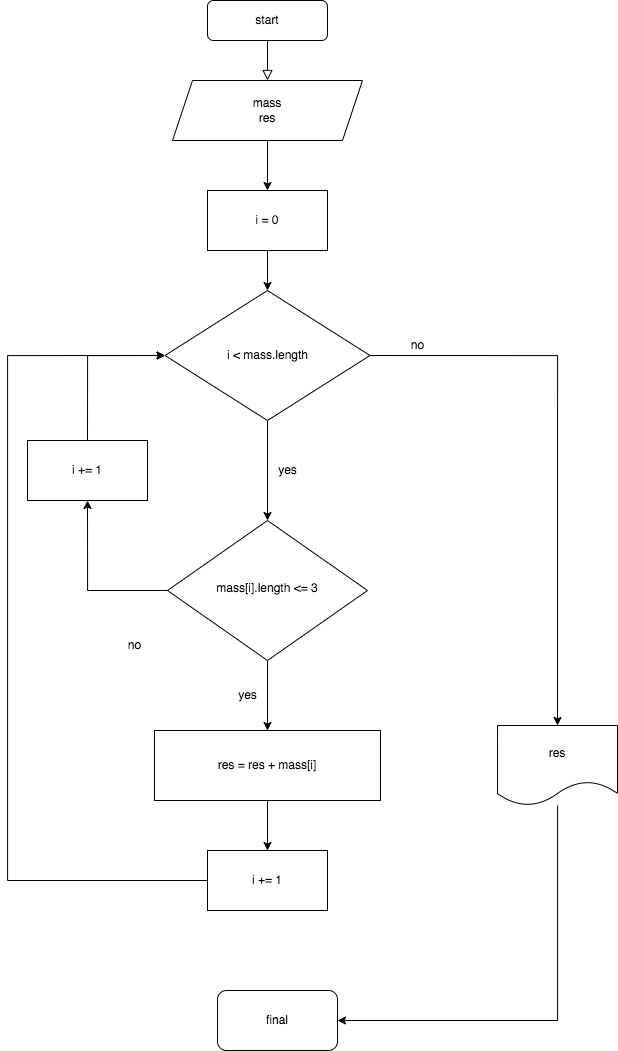

The diagram above was exported from draw.io. Its source (the exported page's mxGraphModel, read from the mxfile embedded in the PNG):
<mxGraphModel dx="2271" dy="2018" grid="1" gridSize="10" guides="1" tooltips="1" connect="1" arrows="1" fold="1" page="1" pageScale="1" pageWidth="827" pageHeight="1169" math="0" shadow="0">
  <root>
    <mxCell id="WIyWlLk6GJQsqaUBKTNV-0" />
    <mxCell id="WIyWlLk6GJQsqaUBKTNV-1" parent="WIyWlLk6GJQsqaUBKTNV-0" />
    <mxCell id="WIyWlLk6GJQsqaUBKTNV-3" value="start" style="rounded=1;whiteSpace=wrap;html=1;fontSize=12;glass=0;strokeWidth=1;shadow=0;" parent="WIyWlLk6GJQsqaUBKTNV-1" vertex="1">
      <mxGeometry x="160" y="-340" width="120" height="40" as="geometry" />
    </mxCell>
    <mxCell id="WIyWlLk6GJQsqaUBKTNV-4" value="" style="rounded=0;html=1;jettySize=auto;orthogonalLoop=1;fontSize=11;endArrow=block;endFill=0;endSize=8;strokeWidth=1;shadow=0;labelBackgroundColor=none;edgeStyle=orthogonalEdgeStyle;" parent="WIyWlLk6GJQsqaUBKTNV-1" target="WIyWlLk6GJQsqaUBKTNV-10" edge="1">
      <mxGeometry y="20" relative="1" as="geometry">
        <mxPoint as="offset" />
        <mxPoint x="220" y="250" as="sourcePoint" />
      </mxGeometry>
    </mxCell>
    <mxCell id="Gx4bi2rqTldfuTWvclHZ-17" style="edgeStyle=orthogonalEdgeStyle;rounded=0;orthogonalLoop=1;jettySize=auto;html=1;exitX=0.5;exitY=1;exitDx=0;exitDy=0;entryX=0.5;entryY=0;entryDx=0;entryDy=0;" edge="1" parent="WIyWlLk6GJQsqaUBKTNV-1" source="WIyWlLk6GJQsqaUBKTNV-10" target="Gx4bi2rqTldfuTWvclHZ-5">
      <mxGeometry relative="1" as="geometry" />
    </mxCell>
    <mxCell id="Gx4bi2rqTldfuTWvclHZ-30" style="edgeStyle=orthogonalEdgeStyle;rounded=0;orthogonalLoop=1;jettySize=auto;html=1;exitX=0;exitY=0.5;exitDx=0;exitDy=0;entryX=0.5;entryY=1;entryDx=0;entryDy=0;" edge="1" parent="WIyWlLk6GJQsqaUBKTNV-1" source="WIyWlLk6GJQsqaUBKTNV-10" target="Gx4bi2rqTldfuTWvclHZ-13">
      <mxGeometry relative="1" as="geometry" />
    </mxCell>
    <mxCell id="WIyWlLk6GJQsqaUBKTNV-10" value="mass[i].length &amp;lt;= 3" style="rhombus;whiteSpace=wrap;html=1;shadow=0;fontFamily=Helvetica;fontSize=12;align=center;strokeWidth=1;spacing=6;spacingTop=-4;" parent="WIyWlLk6GJQsqaUBKTNV-1" vertex="1">
      <mxGeometry x="120" y="180" width="200" height="140" as="geometry" />
    </mxCell>
    <mxCell id="Gx4bi2rqTldfuTWvclHZ-1" value="" style="rounded=0;html=1;jettySize=auto;orthogonalLoop=1;fontSize=11;endArrow=block;endFill=0;endSize=8;strokeWidth=1;shadow=0;labelBackgroundColor=none;edgeStyle=orthogonalEdgeStyle;" edge="1" parent="WIyWlLk6GJQsqaUBKTNV-1" source="WIyWlLk6GJQsqaUBKTNV-3" target="Gx4bi2rqTldfuTWvclHZ-0">
      <mxGeometry relative="1" as="geometry">
        <mxPoint x="220" y="50" as="sourcePoint" />
        <mxPoint x="220" y="170" as="targetPoint" />
      </mxGeometry>
    </mxCell>
    <mxCell id="Gx4bi2rqTldfuTWvclHZ-23" style="edgeStyle=orthogonalEdgeStyle;rounded=0;orthogonalLoop=1;jettySize=auto;html=1;exitX=0.5;exitY=1;exitDx=0;exitDy=0;entryX=0.5;entryY=0;entryDx=0;entryDy=0;" edge="1" parent="WIyWlLk6GJQsqaUBKTNV-1" source="Gx4bi2rqTldfuTWvclHZ-0" target="Gx4bi2rqTldfuTWvclHZ-22">
      <mxGeometry relative="1" as="geometry" />
    </mxCell>
    <mxCell id="Gx4bi2rqTldfuTWvclHZ-0" value="mass&lt;br&gt;res" style="shape=parallelogram;perimeter=parallelogramPerimeter;whiteSpace=wrap;html=1;fixedSize=1;" vertex="1" parent="WIyWlLk6GJQsqaUBKTNV-1">
      <mxGeometry x="125" y="-260" width="190" height="60" as="geometry" />
    </mxCell>
    <mxCell id="Gx4bi2rqTldfuTWvclHZ-3" value="no" style="text;html=1;align=center;verticalAlign=middle;resizable=0;points=[];autosize=1;strokeColor=none;fillColor=none;" vertex="1" parent="WIyWlLk6GJQsqaUBKTNV-1">
      <mxGeometry x="67" y="290" width="40" height="30" as="geometry" />
    </mxCell>
    <mxCell id="Gx4bi2rqTldfuTWvclHZ-21" style="edgeStyle=orthogonalEdgeStyle;rounded=0;orthogonalLoop=1;jettySize=auto;html=1;exitX=0.5;exitY=1;exitDx=0;exitDy=0;entryX=0.5;entryY=0;entryDx=0;entryDy=0;" edge="1" parent="WIyWlLk6GJQsqaUBKTNV-1" source="Gx4bi2rqTldfuTWvclHZ-5" target="Gx4bi2rqTldfuTWvclHZ-14">
      <mxGeometry relative="1" as="geometry" />
    </mxCell>
    <mxCell id="Gx4bi2rqTldfuTWvclHZ-5" value="res = res + mass[i]" style="rounded=0;whiteSpace=wrap;html=1;" vertex="1" parent="WIyWlLk6GJQsqaUBKTNV-1">
      <mxGeometry x="107" y="390" width="226" height="70" as="geometry" />
    </mxCell>
    <mxCell id="Gx4bi2rqTldfuTWvclHZ-31" style="edgeStyle=orthogonalEdgeStyle;rounded=0;orthogonalLoop=1;jettySize=auto;html=1;exitX=0.5;exitY=0;exitDx=0;exitDy=0;entryX=0;entryY=0.5;entryDx=0;entryDy=0;" edge="1" parent="WIyWlLk6GJQsqaUBKTNV-1" source="Gx4bi2rqTldfuTWvclHZ-13" target="Gx4bi2rqTldfuTWvclHZ-16">
      <mxGeometry relative="1" as="geometry" />
    </mxCell>
    <mxCell id="Gx4bi2rqTldfuTWvclHZ-13" value="i += 1" style="rounded=0;whiteSpace=wrap;html=1;" vertex="1" parent="WIyWlLk6GJQsqaUBKTNV-1">
      <mxGeometry x="-20" y="100" width="120" height="60" as="geometry" />
    </mxCell>
    <mxCell id="Gx4bi2rqTldfuTWvclHZ-36" style="edgeStyle=orthogonalEdgeStyle;rounded=0;orthogonalLoop=1;jettySize=auto;html=1;exitX=0;exitY=0.5;exitDx=0;exitDy=0;entryX=0;entryY=0.5;entryDx=0;entryDy=0;" edge="1" parent="WIyWlLk6GJQsqaUBKTNV-1" source="Gx4bi2rqTldfuTWvclHZ-14" target="Gx4bi2rqTldfuTWvclHZ-16">
      <mxGeometry relative="1" as="geometry">
        <mxPoint x="30" y="2" as="targetPoint" />
        <Array as="points">
          <mxPoint x="-40" y="540" />
          <mxPoint x="-40" y="15" />
        </Array>
      </mxGeometry>
    </mxCell>
    <mxCell id="Gx4bi2rqTldfuTWvclHZ-14" value="i += 1" style="rounded=0;whiteSpace=wrap;html=1;" vertex="1" parent="WIyWlLk6GJQsqaUBKTNV-1">
      <mxGeometry x="160" y="510" width="120" height="60" as="geometry" />
    </mxCell>
    <mxCell id="Gx4bi2rqTldfuTWvclHZ-28" style="edgeStyle=orthogonalEdgeStyle;rounded=0;orthogonalLoop=1;jettySize=auto;html=1;exitX=0.5;exitY=1;exitDx=0;exitDy=0;" edge="1" parent="WIyWlLk6GJQsqaUBKTNV-1" source="Gx4bi2rqTldfuTWvclHZ-16" target="WIyWlLk6GJQsqaUBKTNV-10">
      <mxGeometry relative="1" as="geometry" />
    </mxCell>
    <mxCell id="Gx4bi2rqTldfuTWvclHZ-38" style="edgeStyle=orthogonalEdgeStyle;rounded=0;orthogonalLoop=1;jettySize=auto;html=1;exitX=1;exitY=0.5;exitDx=0;exitDy=0;entryX=0.5;entryY=0;entryDx=0;entryDy=0;" edge="1" parent="WIyWlLk6GJQsqaUBKTNV-1" source="Gx4bi2rqTldfuTWvclHZ-16" target="Gx4bi2rqTldfuTWvclHZ-34">
      <mxGeometry relative="1" as="geometry" />
    </mxCell>
    <mxCell id="Gx4bi2rqTldfuTWvclHZ-16" value="i &amp;lt; mass.length" style="rhombus;whiteSpace=wrap;html=1;" vertex="1" parent="WIyWlLk6GJQsqaUBKTNV-1">
      <mxGeometry x="117.5" y="-50" width="205" height="130" as="geometry" />
    </mxCell>
    <mxCell id="Gx4bi2rqTldfuTWvclHZ-18" value="yes" style="text;html=1;align=center;verticalAlign=middle;resizable=0;points=[];autosize=1;strokeColor=none;fillColor=none;" vertex="1" parent="WIyWlLk6GJQsqaUBKTNV-1">
      <mxGeometry x="180" y="340" width="40" height="30" as="geometry" />
    </mxCell>
    <mxCell id="Gx4bi2rqTldfuTWvclHZ-24" style="edgeStyle=orthogonalEdgeStyle;rounded=0;orthogonalLoop=1;jettySize=auto;html=1;exitX=0.5;exitY=1;exitDx=0;exitDy=0;entryX=0.5;entryY=0;entryDx=0;entryDy=0;" edge="1" parent="WIyWlLk6GJQsqaUBKTNV-1" source="Gx4bi2rqTldfuTWvclHZ-22" target="Gx4bi2rqTldfuTWvclHZ-16">
      <mxGeometry relative="1" as="geometry" />
    </mxCell>
    <mxCell id="Gx4bi2rqTldfuTWvclHZ-22" value="i = 0" style="rounded=0;whiteSpace=wrap;html=1;" vertex="1" parent="WIyWlLk6GJQsqaUBKTNV-1">
      <mxGeometry x="160" y="-150" width="120" height="60" as="geometry" />
    </mxCell>
    <mxCell id="Gx4bi2rqTldfuTWvclHZ-29" value="yes" style="text;html=1;align=center;verticalAlign=middle;resizable=0;points=[];autosize=1;strokeColor=none;fillColor=none;" vertex="1" parent="WIyWlLk6GJQsqaUBKTNV-1">
      <mxGeometry x="220" y="115" width="40" height="30" as="geometry" />
    </mxCell>
    <mxCell id="Gx4bi2rqTldfuTWvclHZ-33" value="no" style="text;html=1;align=center;verticalAlign=middle;resizable=0;points=[];autosize=1;strokeColor=none;fillColor=none;" vertex="1" parent="WIyWlLk6GJQsqaUBKTNV-1">
      <mxGeometry x="350" y="-10" width="40" height="30" as="geometry" />
    </mxCell>
    <mxCell id="Gx4bi2rqTldfuTWvclHZ-40" value="" style="edgeStyle=orthogonalEdgeStyle;rounded=0;orthogonalLoop=1;jettySize=auto;html=1;" edge="1" parent="WIyWlLk6GJQsqaUBKTNV-1" source="Gx4bi2rqTldfuTWvclHZ-34" target="Gx4bi2rqTldfuTWvclHZ-39">
      <mxGeometry relative="1" as="geometry">
        <Array as="points">
          <mxPoint x="510" y="680" />
        </Array>
      </mxGeometry>
    </mxCell>
    <mxCell id="Gx4bi2rqTldfuTWvclHZ-34" value="res" style="shape=document;whiteSpace=wrap;html=1;boundedLbl=1;" vertex="1" parent="WIyWlLk6GJQsqaUBKTNV-1">
      <mxGeometry x="450" y="385" width="120" height="80" as="geometry" />
    </mxCell>
    <mxCell id="Gx4bi2rqTldfuTWvclHZ-39" value="final" style="rounded=1;whiteSpace=wrap;html=1;" vertex="1" parent="WIyWlLk6GJQsqaUBKTNV-1">
      <mxGeometry x="170" y="650" width="120" height="60" as="geometry" />
    </mxCell>
  </root>
</mxGraphModel>